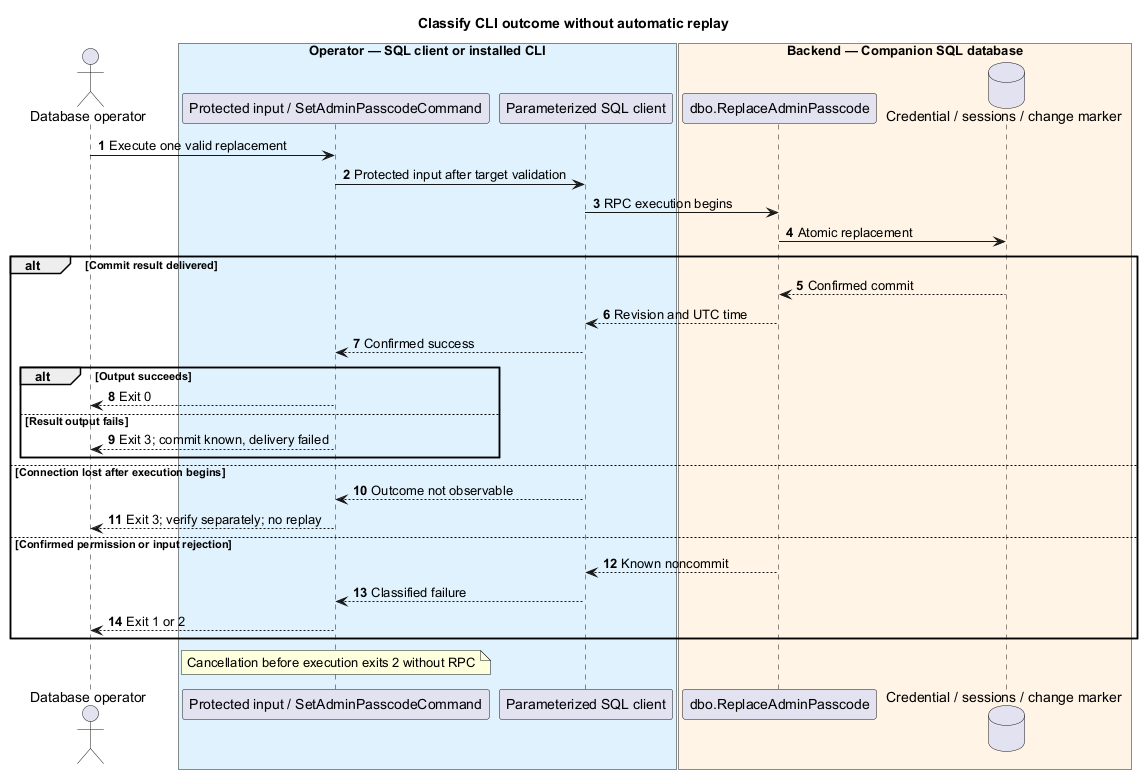

The diagram above was rendered by PlantUML. Its source (embedded in the PNG):
@startuml
skinparam backgroundColor #FFFFFF
skinparam shadowing false
skinparam defaultFontName Arial
autonumber
actor "Database operator" as actor
box "Operator — SQL client or installed CLI" #E0F2FE
participant "Protected input / SetAdminPasscodeCommand" as input
participant "Parameterized SQL client" as client
end box
box "Backend — Companion SQL database" #FFF4E5
participant "dbo.ReplaceAdminPasscode" as procedure
database "Credential / sessions / change marker" as db
end box
title Classify CLI outcome without automatic replay
actor -> input : Execute one valid replacement
input -> client : Protected input after target validation
client -> procedure : RPC execution begins
procedure -> db : Atomic replacement
alt Commit result delivered
 db --> procedure : Confirmed commit
 procedure --> client : Revision and UTC time
 client --> input : Confirmed success
 alt Output succeeds
  input --> actor : Exit 0
 else Result output fails
  input --> actor : Exit 3; commit known, delivery failed
 end
else Connection lost after execution begins
 client --> input : Outcome not observable
 input --> actor : Exit 3; verify separately; no replay
else Confirmed permission or input rejection
 procedure --> client : Known noncommit
 client --> input : Classified failure
 input --> actor : Exit 1 or 2
end
note over input : Cancellation before execution exits 2 without RPC
@enduml